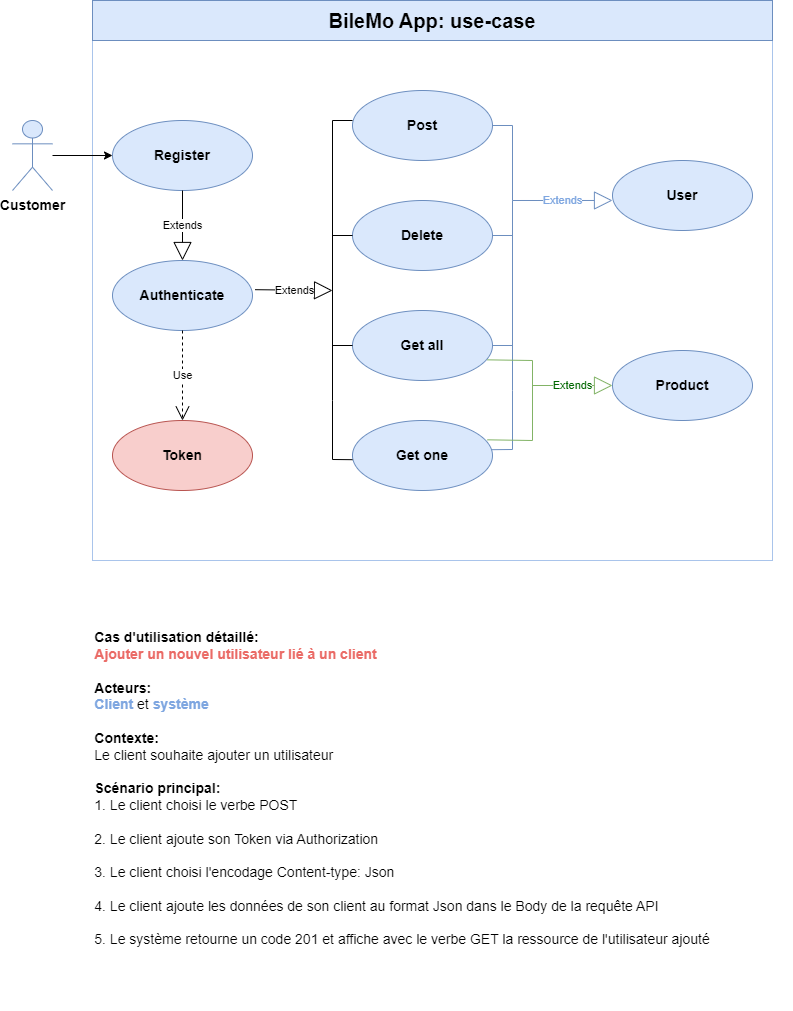

The diagram above was exported from draw.io. Its source (the exported page's mxGraphModel, read from the mxfile embedded in the PNG):
<mxGraphModel dx="1434" dy="764" grid="1" gridSize="10" guides="1" tooltips="1" connect="1" arrows="1" fold="1" page="1" pageScale="1" pageWidth="827" pageHeight="1169" background="#ffffff" math="0" shadow="0">
  <root>
    <mxCell id="0" />
    <mxCell id="1" parent="0" />
    <mxCell id="NlQDz9mH7QFXfWKp_ZZW-1" value="&lt;b&gt;&lt;font style=&quot;font-size: 14px;&quot;&gt;Customer&lt;br&gt;&lt;/font&gt;&lt;/b&gt;" style="shape=umlActor;verticalLabelPosition=bottom;verticalAlign=top;html=1;fillColor=#dae8fc;strokeColor=#6c8ebf;" parent="1" vertex="1">
      <mxGeometry x="40" y="160" width="40" height="70" as="geometry" />
    </mxCell>
    <mxCell id="NlQDz9mH7QFXfWKp_ZZW-8" value="" style="rounded=0;whiteSpace=wrap;html=1;strokeColor=#A9C4EB;fillColor=none;" parent="1" vertex="1">
      <mxGeometry x="120" y="40" width="680" height="560" as="geometry" />
    </mxCell>
    <mxCell id="bWQDMZbXs2yKiguQm0ib-1" value="&lt;b&gt;&lt;span style=&quot;font-size: 14px;&quot;&gt;Post&lt;/span&gt;&lt;br&gt;&lt;/b&gt;" style="ellipse;whiteSpace=wrap;html=1;fillColor=#dae8fc;strokeColor=#6c8ebf;" parent="1" vertex="1">
      <mxGeometry x="380" y="130" width="140" height="70" as="geometry" />
    </mxCell>
    <mxCell id="bWQDMZbXs2yKiguQm0ib-9" value="&lt;b&gt;&lt;font style=&quot;font-size: 20px;&quot;&gt;BileMo App: use-case&lt;/font&gt;&lt;/b&gt;" style="text;html=1;align=center;verticalAlign=middle;whiteSpace=wrap;rounded=0;fillStyle=auto;fillColor=#dae8fc;strokeColor=#6c8ebf;" parent="1" vertex="1">
      <mxGeometry x="120" y="40" width="680" height="40" as="geometry" />
    </mxCell>
    <mxCell id="bWQDMZbXs2yKiguQm0ib-12" value="&lt;b&gt;&lt;font style=&quot;font-size: 14px;&quot;&gt;Authenticate&lt;/font&gt;&lt;/b&gt;" style="ellipse;whiteSpace=wrap;html=1;fillColor=#dae8fc;strokeColor=#6c8ebf;" parent="1" vertex="1">
      <mxGeometry x="140" y="300" width="140" height="70" as="geometry" />
    </mxCell>
    <mxCell id="bWQDMZbXs2yKiguQm0ib-17" value="&lt;b&gt;&lt;font style=&quot;font-size: 14px;&quot;&gt;Delete&lt;/font&gt;&lt;/b&gt;" style="ellipse;whiteSpace=wrap;html=1;fillColor=#dae8fc;strokeColor=#6c8ebf;" parent="1" vertex="1">
      <mxGeometry x="380" y="240" width="140" height="70" as="geometry" />
    </mxCell>
    <mxCell id="ZvBc3PDiZDaiOYNmXkEQ-8" value="&lt;p style=&quot;line-height: 1.5;&quot;&gt;&lt;/p&gt;&lt;div style=&quot;text-align: left; font-size: 14px;&quot;&gt;&lt;b style=&quot;&quot;&gt;&lt;font style=&quot;font-size: 14px;&quot;&gt;Cas d'utilisation détaillé:&amp;nbsp;&lt;/font&gt;&lt;/b&gt;&lt;/div&gt;&lt;div style=&quot;text-align: left; font-size: 14px;&quot;&gt;&lt;font color=&quot;#ea6b66&quot; style=&quot;font-size: 14px;&quot;&gt;&lt;b&gt;Ajouter un nouvel utilisateur lié à un client&lt;/b&gt;&lt;/font&gt;&lt;/div&gt;&lt;div style=&quot;text-align: left; font-size: 14px;&quot;&gt;&lt;font style=&quot;font-size: 14px;&quot;&gt;&lt;br&gt;&lt;/font&gt;&lt;/div&gt;&lt;div style=&quot;text-align: left; font-size: 14px;&quot;&gt;&lt;b&gt;&lt;font style=&quot;font-size: 14px;&quot;&gt;Acteurs:&lt;/font&gt;&lt;/b&gt;&lt;/div&gt;&lt;div style=&quot;text-align: left; font-size: 14px;&quot;&gt;&lt;font style=&quot;font-size: 14px;&quot;&gt;&lt;b style=&quot;color: rgb(126, 166, 224);&quot;&gt;Client&amp;nbsp;&lt;/b&gt;et &lt;b style=&quot;color: rgb(126, 166, 224);&quot;&gt;système&lt;/b&gt;&lt;/font&gt;&lt;/div&gt;&lt;div style=&quot;text-align: left; font-size: 14px;&quot;&gt;&lt;font style=&quot;font-size: 14px;&quot;&gt;&lt;br&gt;&lt;/font&gt;&lt;/div&gt;&lt;div style=&quot;text-align: left; font-size: 14px;&quot;&gt;&lt;b&gt;&lt;font style=&quot;font-size: 14px;&quot;&gt;Contexte:&lt;/font&gt;&lt;/b&gt;&lt;/div&gt;&lt;div style=&quot;text-align: left; font-size: 14px;&quot;&gt;&lt;font style=&quot;font-size: 14px; line-height: 1;&quot;&gt;Le client&amp;nbsp;souhaite ajouter un utilisateur&lt;/font&gt;&lt;/div&gt;&lt;div style=&quot;text-align: left; font-size: 14px;&quot;&gt;&lt;font style=&quot;font-size: 14px;&quot;&gt;&lt;br&gt;&lt;/font&gt;&lt;/div&gt;&lt;div style=&quot;text-align: left; font-size: 14px;&quot;&gt;&lt;b&gt;&lt;font style=&quot;font-size: 14px;&quot;&gt;Scénario principal:&lt;/font&gt;&lt;/b&gt;&lt;/div&gt;&lt;div style=&quot;text-align: left; font-size: 14px;&quot;&gt;&lt;font style=&quot;font-size: 14px;&quot;&gt;1. Le client choisi le verbe POST&lt;/font&gt;&lt;/div&gt;&lt;div style=&quot;text-align: left; font-size: 14px;&quot;&gt;&lt;font style=&quot;font-size: 14px;&quot;&gt;&lt;br&gt;&lt;/font&gt;&lt;/div&gt;&lt;div style=&quot;text-align: left; font-size: 14px;&quot;&gt;&lt;font style=&quot;font-size: 14px;&quot;&gt;2. Le client ajoute son Token via Authorization&lt;/font&gt;&lt;/div&gt;&lt;div style=&quot;text-align: left; font-size: 14px;&quot;&gt;&lt;font style=&quot;font-size: 14px;&quot;&gt;&lt;br&gt;&lt;/font&gt;&lt;/div&gt;&lt;div style=&quot;text-align: left; font-size: 14px;&quot;&gt;&lt;font style=&quot;font-size: 14px;&quot;&gt;3. Le client choisi l'encodage Content-type: Json&lt;/font&gt;&lt;/div&gt;&lt;div style=&quot;text-align: left; font-size: 14px;&quot;&gt;&lt;font style=&quot;font-size: 14px;&quot;&gt;&lt;br&gt;&lt;/font&gt;&lt;/div&gt;&lt;div style=&quot;text-align: left; font-size: 14px;&quot;&gt;&lt;font style=&quot;font-size: 14px;&quot;&gt;4. Le client ajoute les données de son client au format Json dans le Body de la requête API&lt;/font&gt;&lt;/div&gt;&lt;div style=&quot;text-align: left; font-size: 14px;&quot;&gt;&lt;br&gt;&lt;/div&gt;&lt;div style=&quot;text-align: left; font-size: 14px;&quot;&gt;&lt;font style=&quot;font-size: 14px;&quot;&gt;5. Le &lt;font style=&quot;font-size: 14px;&quot;&gt;système retourne un code 201 et affiche avec le verbe GET la ressource de l'utilisateur ajouté&lt;/font&gt;&lt;/font&gt;&lt;/div&gt;&lt;div style=&quot;text-align: left; font-size: 14px;&quot;&gt;&lt;br&gt;&lt;/div&gt;&lt;div style=&quot;text-align: left; font-size: 14px;&quot;&gt;&lt;br&gt;&lt;/div&gt;&lt;p&gt;&lt;/p&gt;" style="text;html=1;strokeColor=none;fillColor=none;align=center;verticalAlign=middle;whiteSpace=wrap;rounded=0;" parent="1" vertex="1">
      <mxGeometry x="40" y="640" width="780" height="410" as="geometry" />
    </mxCell>
    <mxCell id="N_aBk5-Gz2H5Nk9x1qxy-1" value="&lt;b&gt;&lt;font style=&quot;font-size: 14px;&quot;&gt;User&lt;/font&gt;&lt;/b&gt;" style="ellipse;whiteSpace=wrap;html=1;fillColor=#dae8fc;strokeColor=#6c8ebf;" parent="1" vertex="1">
      <mxGeometry x="640" y="200" width="140" height="70" as="geometry" />
    </mxCell>
    <mxCell id="cTpeTdHLCGRKU5Fg1B7J-1" value="&lt;b&gt;&lt;font style=&quot;font-size: 14px;&quot;&gt;Register&lt;/font&gt;&lt;/b&gt;" style="ellipse;whiteSpace=wrap;html=1;fillColor=#dae8fc;strokeColor=#6c8ebf;" parent="1" vertex="1">
      <mxGeometry x="140" y="160" width="140" height="70" as="geometry" />
    </mxCell>
    <mxCell id="cTpeTdHLCGRKU5Fg1B7J-2" value="&lt;b&gt;&lt;span style=&quot;font-size: 14px;&quot;&gt;Get all&lt;/span&gt;&lt;br&gt;&lt;/b&gt;" style="ellipse;whiteSpace=wrap;html=1;fillColor=#dae8fc;strokeColor=#6c8ebf;" parent="1" vertex="1">
      <mxGeometry x="380" y="350" width="140" height="70" as="geometry" />
    </mxCell>
    <mxCell id="cTpeTdHLCGRKU5Fg1B7J-3" value="&lt;b&gt;&lt;span style=&quot;font-size: 14px;&quot;&gt;Get one&lt;/span&gt;&lt;br&gt;&lt;/b&gt;" style="ellipse;whiteSpace=wrap;html=1;fillColor=#dae8fc;strokeColor=#6c8ebf;" parent="1" vertex="1">
      <mxGeometry x="380" y="460" width="140" height="70" as="geometry" />
    </mxCell>
    <mxCell id="cTpeTdHLCGRKU5Fg1B7J-4" value="&lt;b&gt;&lt;font style=&quot;font-size: 14px;&quot;&gt;Product&lt;/font&gt;&lt;/b&gt;" style="ellipse;whiteSpace=wrap;html=1;fillColor=#dae8fc;strokeColor=#6c8ebf;" parent="1" vertex="1">
      <mxGeometry x="640" y="390" width="140" height="70" as="geometry" />
    </mxCell>
    <mxCell id="cTpeTdHLCGRKU5Fg1B7J-7" value="&lt;font color=&quot;#7ea6e0&quot;&gt;Extends&lt;/font&gt;" style="endArrow=block;endSize=16;endFill=0;html=1;rounded=0;entryX=0;entryY=0.571;entryDx=0;entryDy=0;entryPerimeter=0;fillColor=#dae8fc;strokeColor=#6c8ebf;" parent="1" target="N_aBk5-Gz2H5Nk9x1qxy-1" edge="1">
      <mxGeometry width="160" relative="1" as="geometry">
        <mxPoint x="540" y="240" as="sourcePoint" />
        <mxPoint x="620" y="235" as="targetPoint" />
      </mxGeometry>
    </mxCell>
    <mxCell id="cTpeTdHLCGRKU5Fg1B7J-8" value="&lt;font color=&quot;#006600&quot;&gt;Extends&lt;/font&gt;" style="endArrow=block;endSize=16;endFill=0;html=1;rounded=0;entryX=0;entryY=0.5;entryDx=0;entryDy=0;entryPerimeter=0;fillColor=#d5e8d4;strokeColor=#82b366;" parent="1" target="cTpeTdHLCGRKU5Fg1B7J-4" edge="1">
      <mxGeometry width="160" relative="1" as="geometry">
        <mxPoint x="560" y="425" as="sourcePoint" />
        <mxPoint x="620" y="424.58000000000004" as="targetPoint" />
      </mxGeometry>
    </mxCell>
    <mxCell id="cTpeTdHLCGRKU5Fg1B7J-9" value="" style="endArrow=none;html=1;rounded=0;fillColor=#dae8fc;strokeColor=#6c8ebf;" parent="1" edge="1">
      <mxGeometry width="50" height="50" relative="1" as="geometry">
        <mxPoint x="540" y="430" as="sourcePoint" />
        <mxPoint x="540" y="240" as="targetPoint" />
      </mxGeometry>
    </mxCell>
    <mxCell id="cTpeTdHLCGRKU5Fg1B7J-10" value="" style="endArrow=none;html=1;rounded=0;exitX=1;exitY=0.5;exitDx=0;exitDy=0;fillColor=#dae8fc;strokeColor=#6c8ebf;" parent="1" source="bWQDMZbXs2yKiguQm0ib-1" edge="1">
      <mxGeometry width="50" height="50" relative="1" as="geometry">
        <mxPoint x="580" y="380" as="sourcePoint" />
        <mxPoint x="540" y="240" as="targetPoint" />
        <Array as="points">
          <mxPoint x="540" y="165" />
        </Array>
      </mxGeometry>
    </mxCell>
    <mxCell id="cTpeTdHLCGRKU5Fg1B7J-11" value="" style="endArrow=none;html=1;rounded=0;exitX=1;exitY=0.5;exitDx=0;exitDy=0;fillColor=#dae8fc;strokeColor=#6c8ebf;" parent="1" source="bWQDMZbXs2yKiguQm0ib-17" edge="1">
      <mxGeometry width="50" height="50" relative="1" as="geometry">
        <mxPoint x="490" y="274.58" as="sourcePoint" />
        <mxPoint x="540" y="275" as="targetPoint" />
      </mxGeometry>
    </mxCell>
    <mxCell id="cTpeTdHLCGRKU5Fg1B7J-12" value="" style="endArrow=none;html=1;rounded=0;exitX=1;exitY=0.5;exitDx=0;exitDy=0;fillColor=#dae8fc;strokeColor=#6c8ebf;" parent="1" source="cTpeTdHLCGRKU5Fg1B7J-2" edge="1">
      <mxGeometry width="50" height="50" relative="1" as="geometry">
        <mxPoint x="490" y="385" as="sourcePoint" />
        <mxPoint x="540" y="385" as="targetPoint" />
      </mxGeometry>
    </mxCell>
    <mxCell id="cTpeTdHLCGRKU5Fg1B7J-13" value="" style="endArrow=none;html=1;rounded=0;exitX=0.993;exitY=0.417;exitDx=0;exitDy=0;exitPerimeter=0;fillColor=#dae8fc;strokeColor=#6c8ebf;" parent="1" source="cTpeTdHLCGRKU5Fg1B7J-3" edge="1">
      <mxGeometry width="50" height="50" relative="1" as="geometry">
        <mxPoint x="309.99999999999955" y="395.0000000000001" as="sourcePoint" />
        <mxPoint x="540" y="430" as="targetPoint" />
        <Array as="points">
          <mxPoint x="540" y="489" />
        </Array>
      </mxGeometry>
    </mxCell>
    <mxCell id="cTpeTdHLCGRKU5Fg1B7J-17" value="" style="endArrow=none;html=1;rounded=0;exitX=1;exitY=0.5;exitDx=0;exitDy=0;" parent="1" edge="1">
      <mxGeometry width="50" height="50" relative="1" as="geometry">
        <mxPoint x="380" y="160" as="sourcePoint" />
        <mxPoint x="360" y="235" as="targetPoint" />
        <Array as="points">
          <mxPoint x="360" y="160" />
        </Array>
      </mxGeometry>
    </mxCell>
    <mxCell id="cTpeTdHLCGRKU5Fg1B7J-18" value="" style="endArrow=none;html=1;rounded=0;" parent="1" edge="1">
      <mxGeometry width="50" height="50" relative="1" as="geometry">
        <mxPoint x="360" y="440" as="sourcePoint" />
        <mxPoint x="360" y="230" as="targetPoint" />
      </mxGeometry>
    </mxCell>
    <mxCell id="cTpeTdHLCGRKU5Fg1B7J-19" value="" style="endArrow=none;html=1;rounded=0;exitX=0.993;exitY=0.417;exitDx=0;exitDy=0;exitPerimeter=0;" parent="1" edge="1">
      <mxGeometry width="50" height="50" relative="1" as="geometry">
        <mxPoint x="380.0000000000002" y="499.1900000000005" as="sourcePoint" />
        <mxPoint x="360" y="440" as="targetPoint" />
        <Array as="points">
          <mxPoint x="360" y="499" />
        </Array>
      </mxGeometry>
    </mxCell>
    <mxCell id="cTpeTdHLCGRKU5Fg1B7J-20" value="" style="endArrow=none;html=1;rounded=0;exitX=0;exitY=0.5;exitDx=0;exitDy=0;" parent="1" source="bWQDMZbXs2yKiguQm0ib-17" edge="1">
      <mxGeometry width="50" height="50" relative="1" as="geometry">
        <mxPoint x="529.9999999999998" y="285" as="sourcePoint" />
        <mxPoint x="360" y="275" as="targetPoint" />
      </mxGeometry>
    </mxCell>
    <mxCell id="cTpeTdHLCGRKU5Fg1B7J-21" value="" style="endArrow=none;html=1;rounded=0;exitX=0;exitY=0.5;exitDx=0;exitDy=0;" parent="1" source="cTpeTdHLCGRKU5Fg1B7J-2" edge="1">
      <mxGeometry width="50" height="50" relative="1" as="geometry">
        <mxPoint x="529.9999999999998" y="395" as="sourcePoint" />
        <mxPoint x="360" y="385" as="targetPoint" />
      </mxGeometry>
    </mxCell>
    <mxCell id="cTpeTdHLCGRKU5Fg1B7J-22" value="Extends" style="endArrow=block;endSize=16;endFill=0;html=1;rounded=0;entryX=0.5;entryY=0;entryDx=0;entryDy=0;exitX=0.5;exitY=1;exitDx=0;exitDy=0;" parent="1" source="cTpeTdHLCGRKU5Fg1B7J-1" target="bWQDMZbXs2yKiguQm0ib-12" edge="1">
      <mxGeometry width="160" relative="1" as="geometry">
        <mxPoint x="550" y="250" as="sourcePoint" />
        <mxPoint x="650" y="249.97000000000003" as="targetPoint" />
      </mxGeometry>
    </mxCell>
    <mxCell id="cTpeTdHLCGRKU5Fg1B7J-23" value="Extends" style="endArrow=block;endSize=16;endFill=0;html=1;rounded=0;exitX=1.018;exitY=0.417;exitDx=0;exitDy=0;exitPerimeter=0;" parent="1" source="bWQDMZbXs2yKiguQm0ib-12" edge="1">
      <mxGeometry width="160" relative="1" as="geometry">
        <mxPoint x="220" y="320" as="sourcePoint" />
        <mxPoint x="360" y="330" as="targetPoint" />
      </mxGeometry>
    </mxCell>
    <mxCell id="cTpeTdHLCGRKU5Fg1B7J-25" value="" style="endArrow=classic;html=1;rounded=0;entryX=0;entryY=0.5;entryDx=0;entryDy=0;" parent="1" source="NlQDz9mH7QFXfWKp_ZZW-1" target="cTpeTdHLCGRKU5Fg1B7J-1" edge="1">
      <mxGeometry width="50" height="50" relative="1" as="geometry">
        <mxPoint x="100" y="210" as="sourcePoint" />
        <mxPoint x="730" y="320" as="targetPoint" />
      </mxGeometry>
    </mxCell>
    <mxCell id="cTpeTdHLCGRKU5Fg1B7J-27" value="&lt;b&gt;&lt;font style=&quot;font-size: 14px;&quot;&gt;Token&lt;/font&gt;&lt;/b&gt;" style="ellipse;whiteSpace=wrap;html=1;fillColor=#f8cecc;strokeColor=#b85450;fillStyle=auto;" parent="1" vertex="1">
      <mxGeometry x="140" y="460" width="140" height="70" as="geometry" />
    </mxCell>
    <mxCell id="cTpeTdHLCGRKU5Fg1B7J-28" value="Use" style="endArrow=open;endSize=12;dashed=1;html=1;rounded=0;exitX=0.5;exitY=1;exitDx=0;exitDy=0;entryX=0.5;entryY=0;entryDx=0;entryDy=0;" parent="1" source="bWQDMZbXs2yKiguQm0ib-12" target="cTpeTdHLCGRKU5Fg1B7J-27" edge="1">
      <mxGeometry width="160" relative="1" as="geometry">
        <mxPoint x="460" y="320" as="sourcePoint" />
        <mxPoint x="620" y="320" as="targetPoint" />
      </mxGeometry>
    </mxCell>
    <mxCell id="zZPZMzwwL7GlrXARCj6_-1" value="" style="endArrow=none;html=1;rounded=0;fontColor=#006600;entryX=0.964;entryY=0.705;entryDx=0;entryDy=0;entryPerimeter=0;fillColor=#d5e8d4;strokeColor=#82b366;exitX=0.964;exitY=0.276;exitDx=0;exitDy=0;exitPerimeter=0;" parent="1" source="cTpeTdHLCGRKU5Fg1B7J-3" target="cTpeTdHLCGRKU5Fg1B7J-2" edge="1">
      <mxGeometry width="50" height="50" relative="1" as="geometry">
        <mxPoint x="560" y="420" as="sourcePoint" />
        <mxPoint x="570" y="400" as="targetPoint" />
        <Array as="points">
          <mxPoint x="560" y="480" />
          <mxPoint x="560" y="400" />
        </Array>
      </mxGeometry>
    </mxCell>
  </root>
</mxGraphModel>